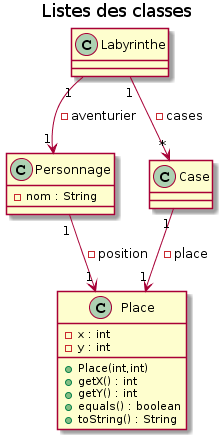

The diagram above was rendered by PlantUML. Its source (embedded in the PNG):
@startuml
title Listes des classes

class Personnage{
- nom : String
}

class Labyrinthe{

}

class Case{

}


class Place{
- x : int
- y : int
+Place(int,int)
+ getX() : int
+ getY() : int
+ equals() : boolean
+ toString() : String
}

Labyrinthe "1" --> "*" Case : - cases

Case "1" --> "1" Place : - place

Personnage "1" --> "1" Place : - position

Labyrinthe "1" --> "1" Personnage : - aventurier
@enduml